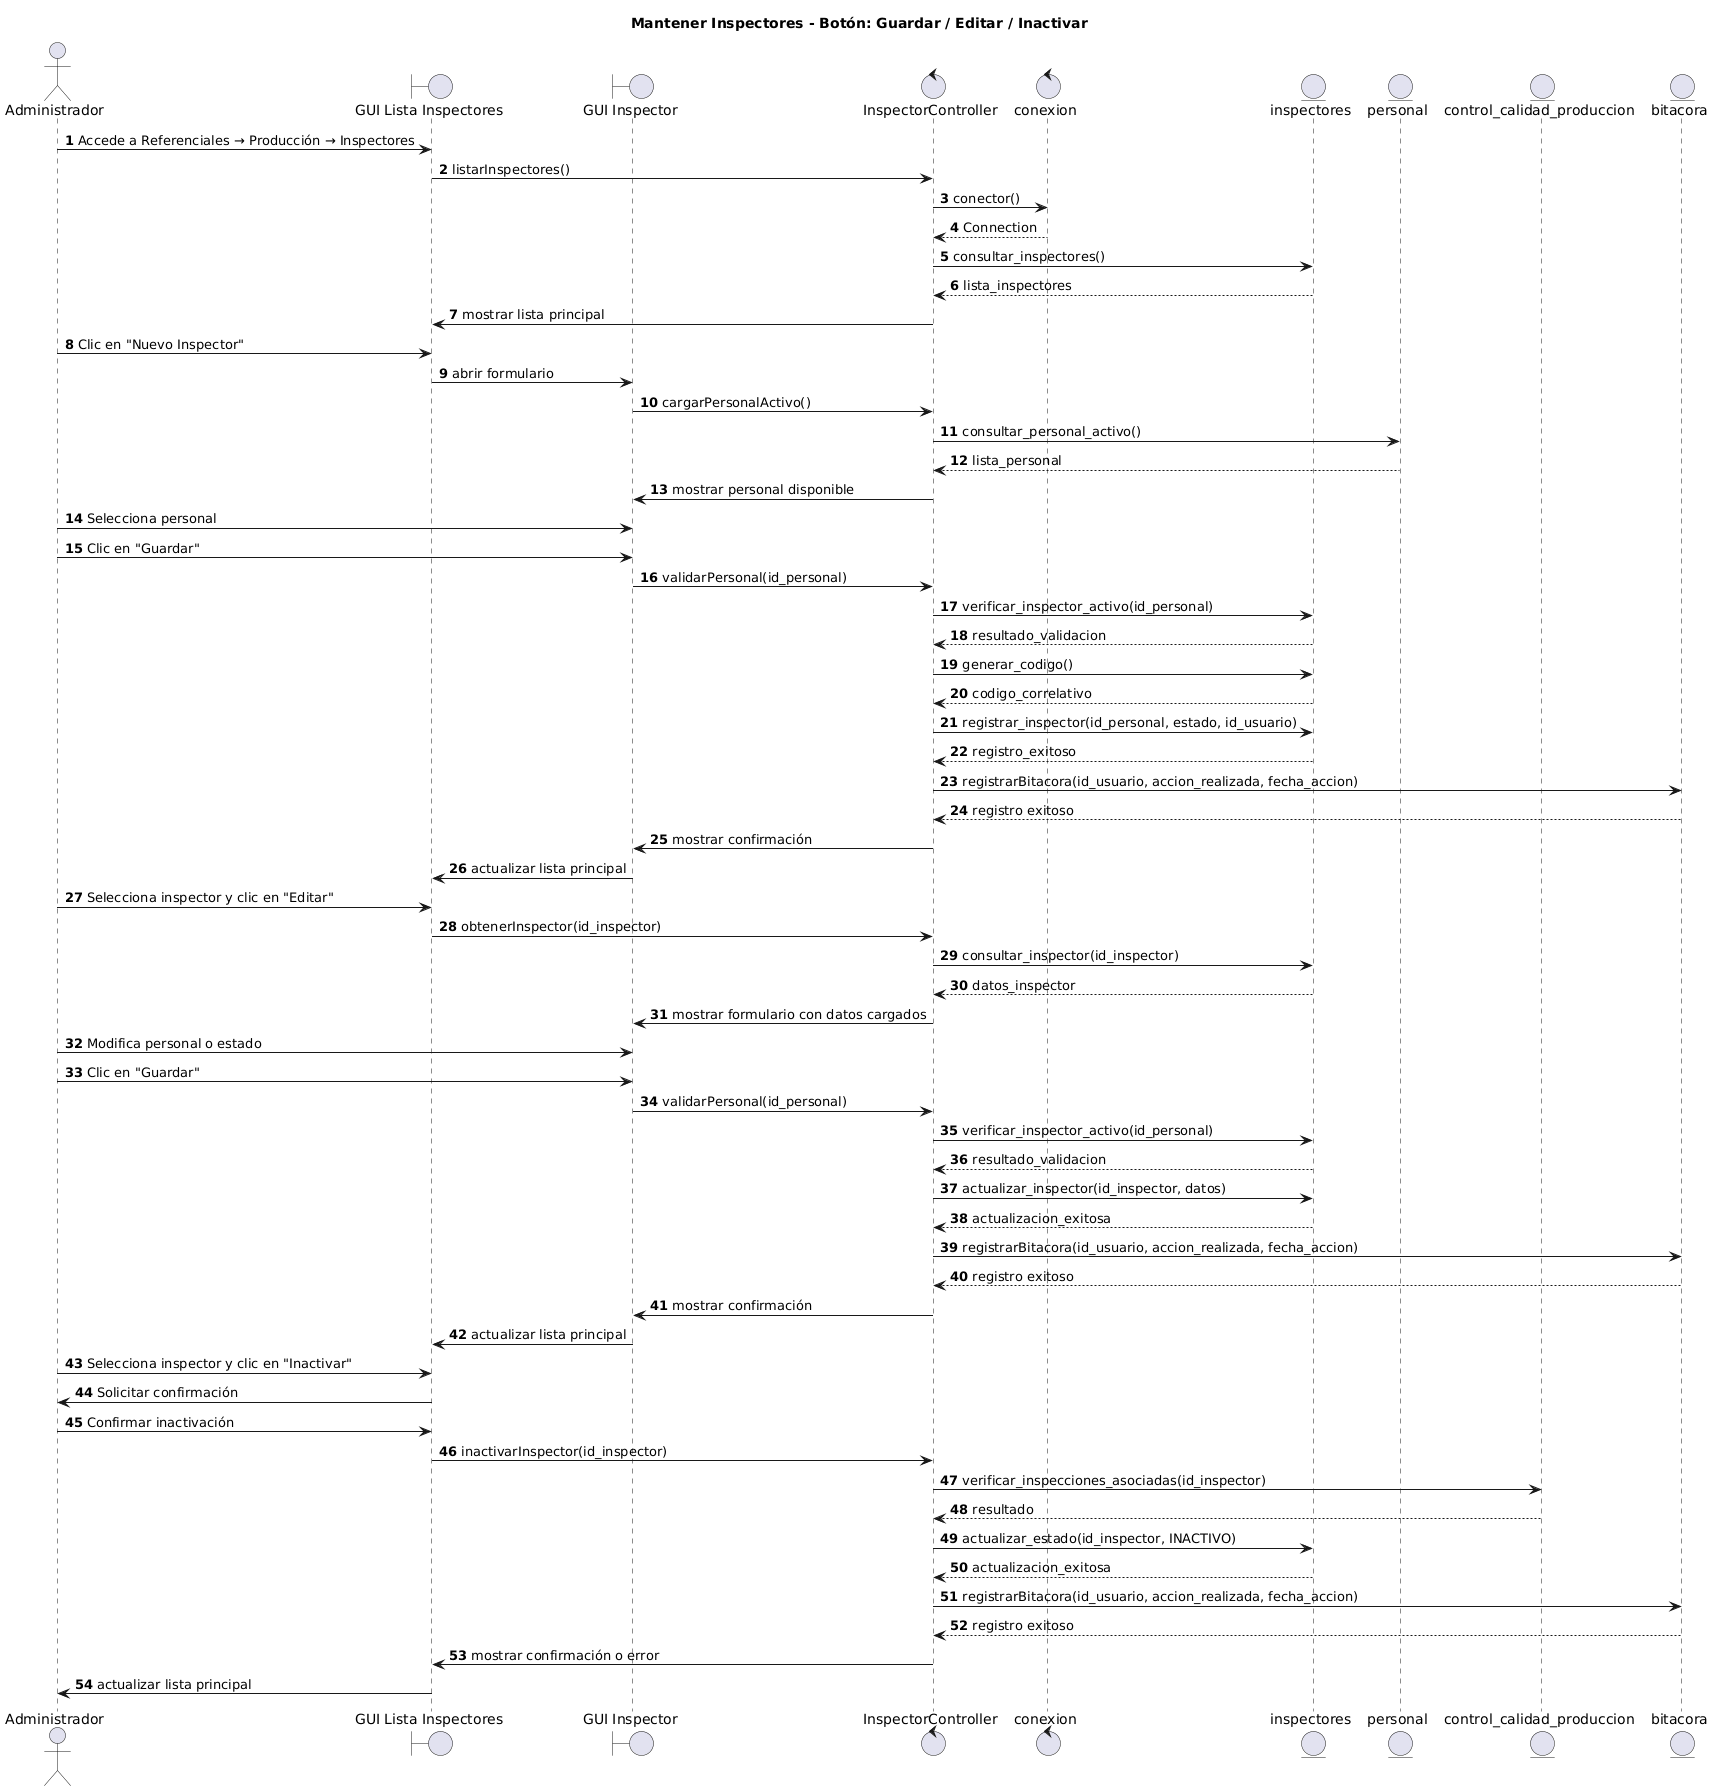

The diagram above was rendered by PlantUML. Its source (embedded in the PNG):
@startuml
title Mantener Inspectores - Botón: Guardar / Editar / Inactivar

autonumber

actor "Administrador" as ADM
boundary "GUI Lista Inspectores" as GUILista
boundary "GUI Inspector" as GUIForm
control "InspectorController" as CTRL
control "conexion" as CONX
entity "inspectores" as INS
entity "personal" as PER
entity "control_calidad_produccion" as CCP
entity "bitacora" as BIT

ADM -> GUILista : Accede a Referenciales → Producción → Inspectores
GUILista -> CTRL : listarInspectores()

CTRL -> CONX : conector()
CONX --> CTRL : Connection

CTRL -> INS : consultar_inspectores()
INS --> CTRL : lista_inspectores

CTRL -> GUILista : mostrar lista principal

ADM -> GUILista : Clic en "Nuevo Inspector"
GUILista -> GUIForm : abrir formulario

GUIForm -> CTRL : cargarPersonalActivo()

CTRL -> PER : consultar_personal_activo()
PER --> CTRL : lista_personal

CTRL -> GUIForm : mostrar personal disponible

ADM -> GUIForm : Selecciona personal
ADM -> GUIForm : Clic en "Guardar"

GUIForm -> CTRL : validarPersonal(id_personal)

CTRL -> INS : verificar_inspector_activo(id_personal)
INS --> CTRL : resultado_validacion

CTRL -> INS : generar_codigo()
INS --> CTRL : codigo_correlativo

CTRL -> INS : registrar_inspector(id_personal, estado, id_usuario)
INS --> CTRL : registro_exitoso

CTRL -> BIT : registrarBitacora(id_usuario, accion_realizada, fecha_accion)
BIT --> CTRL : registro exitoso

CTRL -> GUIForm : mostrar confirmación
GUIForm -> GUILista : actualizar lista principal

ADM -> GUILista : Selecciona inspector y clic en "Editar"
GUILista -> CTRL : obtenerInspector(id_inspector)

CTRL -> INS : consultar_inspector(id_inspector)
INS --> CTRL : datos_inspector

CTRL -> GUIForm : mostrar formulario con datos cargados

ADM -> GUIForm : Modifica personal o estado
ADM -> GUIForm : Clic en "Guardar"

GUIForm -> CTRL : validarPersonal(id_personal)

CTRL -> INS : verificar_inspector_activo(id_personal)
INS --> CTRL : resultado_validacion

CTRL -> INS : actualizar_inspector(id_inspector, datos)
INS --> CTRL : actualizacion_exitosa

CTRL -> BIT : registrarBitacora(id_usuario, accion_realizada, fecha_accion)
BIT --> CTRL : registro exitoso

CTRL -> GUIForm : mostrar confirmación
GUIForm -> GUILista : actualizar lista principal

ADM -> GUILista : Selecciona inspector y clic en "Inactivar"
GUILista -> ADM : Solicitar confirmación

ADM -> GUILista : Confirmar inactivación
GUILista -> CTRL : inactivarInspector(id_inspector)

CTRL -> CCP : verificar_inspecciones_asociadas(id_inspector)
CCP --> CTRL : resultado

CTRL -> INS : actualizar_estado(id_inspector, INACTIVO)
INS --> CTRL : actualizacion_exitosa

CTRL -> BIT : registrarBitacora(id_usuario, accion_realizada, fecha_accion)
BIT --> CTRL : registro exitoso

CTRL -> GUILista : mostrar confirmación o error
GUILista -> ADM : actualizar lista principal
@enduml